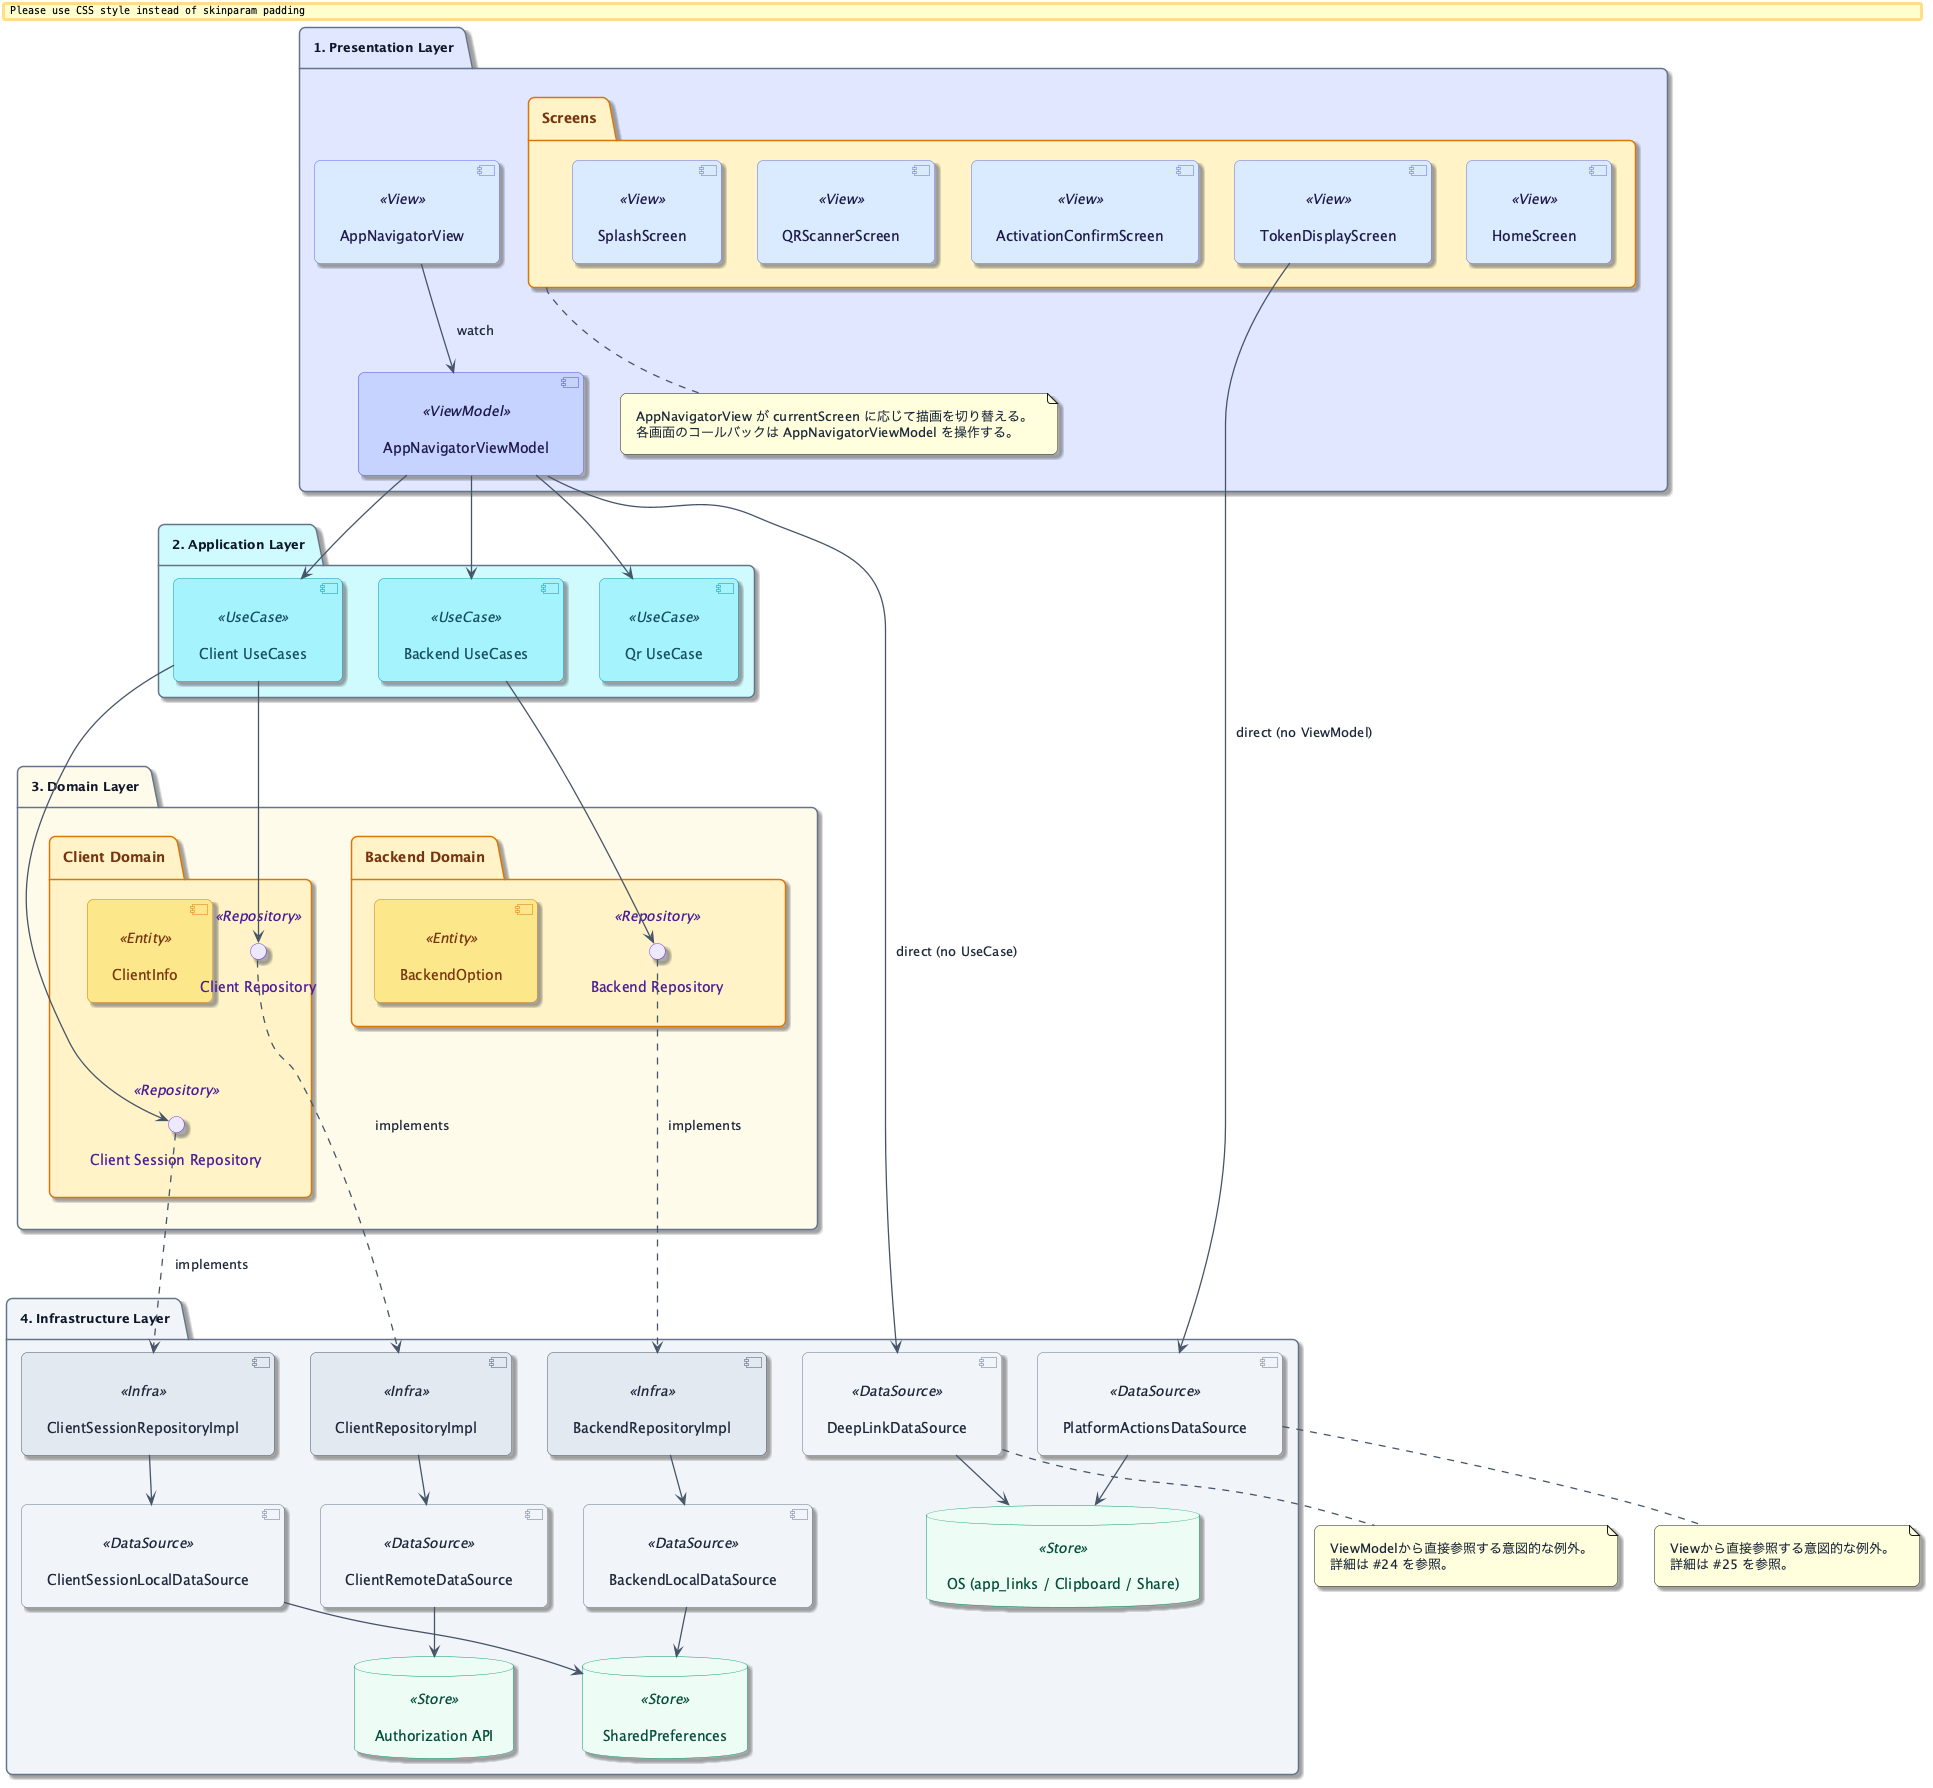

The diagram above was rendered by PlantUML. Its source (embedded in the PNG):
@startuml
' authorization-mobile の MVVM + Clean Architecture 構成図
' bobtabo/authorization の docs/architecture/backend.puml のモバイル版（配色・ステレオタイプ規約を踏襲）
skinparam shadowing true
skinparam roundcorner 12
skinparam Padding 10
skinparam BoxPadding 8
skinparam nodesep 36
skinparam ranksep 48
top to bottom direction

skinparam defaultFontColor #1E293B
skinparam ArrowColor #475569
skinparam ArrowThickness 1.3

skinparam package {
    BorderColor #64748B
    FontColor #0F172A
    FontStyle bold
    FontSize 13
}

skinparam component<<View>> {
    BackgroundColor #DBEAFE
    BorderColor #6366F1
    FontColor #1E1B4B
}
skinparam component<<ViewModel>> {
    BackgroundColor #C7D2FE
    BorderColor #4F46E5
    FontColor #1E1B4B
}
skinparam component<<UseCase>> {
    BackgroundColor #A5F3FC
    BorderColor #0891B2
    FontColor #164E63
}
skinparam component<<Entity>> {
    BackgroundColor #FDE68A
    BorderColor #D97706
    FontColor #78350F
}
skinparam component<<Infra>> {
    BackgroundColor #E2E8F0
    BorderColor #475569
    FontColor #1E293B
}
skinparam component<<DataSource>> {
    BackgroundColor #F1F5F9
    BorderColor #64748B
    FontColor #1E293B
}

skinparam interface<<Repository>> {
    BackgroundColor #EDE9FE
    BorderColor #7C3AED
    FontColor #4C1D95
}

skinparam database<<Store>> {
    BackgroundColor #ECFDF5
    BorderColor #059669
    FontColor #064E3B
}

skinparam folder {
    BackgroundColor #FEF3C7
    BorderColor #D97706
    FontColor #78350F
}

package "1. Presentation Layer" #E0E7FF {
    [AppNavigatorView] <<View>>
    folder "Screens" {
        [SplashScreen] <<View>>
        [QRScannerScreen] <<View>>
        [ActivationConfirmScreen] <<View>>
        [TokenDisplayScreen] <<View>>
        [HomeScreen] <<View>>
        [SplashScreen] -[hidden]right- [QRScannerScreen]
        [QRScannerScreen] -[hidden]right- [ActivationConfirmScreen]
        [ActivationConfirmScreen] -[hidden]right- [TokenDisplayScreen]
        [TokenDisplayScreen] -[hidden]right- [HomeScreen]
    }
    [AppNavigatorViewModel] <<ViewModel>>
    [AppNavigatorView] -[hidden]right- "Screens"
    "Screens" -[hidden]right- [AppNavigatorViewModel]

    note bottom of "Screens"
      AppNavigatorView が currentScreen に応じて描画を切り替える。
      各画面のコールバックは AppNavigatorViewModel を操作する。
    end note
}

package "2. Application Layer" #CFFAFE {
    [Client UseCases] <<UseCase>>
    [Backend UseCases] <<UseCase>>
    [Qr UseCase] <<UseCase>>
    [Client UseCases] -[hidden]right- [Backend UseCases]
    [Backend UseCases] -[hidden]right- [Qr UseCase]
}

package "3. Domain Layer" #FFFBEB {
    folder "Client Domain" {
        [ClientInfo] <<Entity>>
        interface "Client Repository" <<Repository>>
        interface "Client Session Repository" <<Repository>>
        [ClientInfo] -[hidden]right- "Client Repository"
        "Client Repository" -[hidden]down- "Client Session Repository"
    }
    folder "Backend Domain" {
        [BackendOption] <<Entity>>
        interface "Backend Repository" <<Repository>>
    }
    "Client Domain" -[hidden]right- "Backend Domain"
}

package "4. Infrastructure Layer" #F1F5F9 {
    [ClientRepositoryImpl] <<Infra>>
    [ClientSessionRepositoryImpl] <<Infra>>
    [BackendRepositoryImpl] <<Infra>>
    [ClientRemoteDataSource] <<DataSource>>
    [ClientSessionLocalDataSource] <<DataSource>>
    [BackendLocalDataSource] <<DataSource>>
    [DeepLinkDataSource] <<DataSource>>
    [PlatformActionsDataSource] <<DataSource>>
    database "Authorization API" as api <<Store>>
    database "SharedPreferences" as prefs <<Store>>
    database "OS (app_links / Clipboard / Share)" as osPlatform <<Store>>

    [ClientRepositoryImpl] -[hidden]right- [ClientSessionRepositoryImpl]
    [ClientSessionRepositoryImpl] -[hidden]right- [BackendRepositoryImpl]
}

[AppNavigatorView] -down-> [AppNavigatorViewModel] : watch

[AppNavigatorViewModel] -down-> [Client UseCases]
[AppNavigatorViewModel] -down-> [Backend UseCases]
[AppNavigatorViewModel] -down-> [Qr UseCase]

[Client UseCases] -down-> "Client Repository"
[Client UseCases] -down-> "Client Session Repository"
[Backend UseCases] -down-> "Backend Repository"

' 下向きで「実装」を示す（backend.puml と同じ表現）
"Client Repository" ..> [ClientRepositoryImpl] : implements
"Client Session Repository" ..> [ClientSessionRepositoryImpl] : implements
"Backend Repository" ..> [BackendRepositoryImpl] : implements

[ClientRepositoryImpl] -down-> [ClientRemoteDataSource]
[ClientSessionRepositoryImpl] -down-> [ClientSessionLocalDataSource]
[BackendRepositoryImpl] -down-> [BackendLocalDataSource]

[ClientRemoteDataSource] -down-> api
[ClientSessionLocalDataSource] -down-> prefs
[BackendLocalDataSource] -down-> prefs
[DeepLinkDataSource] -down-> osPlatform
[PlatformActionsDataSource] -down-> osPlatform

' 意図的なレイヤー越え（純粋なプラットフォーム操作のため、UseCase/Repositoryを介さない）
[AppNavigatorViewModel] -down-> [DeepLinkDataSource] : direct (no UseCase)
[TokenDisplayScreen] -down-> [PlatformActionsDataSource] : direct (no ViewModel)

note bottom of [DeepLinkDataSource]
  ViewModelから直接参照する意図的な例外。
  詳細は #24 を参照。
end note

note bottom of [PlatformActionsDataSource]
  Viewから直接参照する意図的な例外。
  詳細は #25 を参照。
end note

@enduml